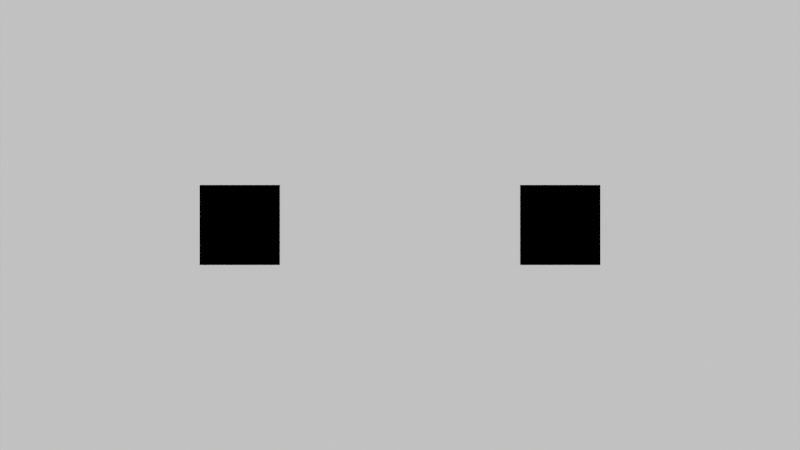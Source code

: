 # Source: s1.blend  (saved by Blender 3.6.13; exported with 4.5.12 LTS)
import bpy
from mathutils import Matrix  # noqa: F401  (used for matrix-valued properties, if any)

bpy.ops.wm.read_factory_settings(use_empty=True)
scene = bpy.context.scene
scene.name = 'Scene'

# ---- collections
col_collection = bpy.data.collections.new('Collection'); scene.collection.children.link(col_collection)
col_collision = bpy.data.collections.new('collision'); col_collection.children.link(col_collision)
col_collision.hide_render = True
col_collection_001 = bpy.data.collections.new('Collection.001'); scene.collection.children.link(col_collection_001)

# ---- images (referenced by path relative to the original .blend; pixels are not part of the script)
import os
ASSET_DIR = os.environ.get("B2B_ASSET_DIR", "")  # directory of the original .blend (textures are referenced by path, not embedded)
HERE = os.path.dirname(os.path.abspath(__file__))  # packed textures are extracted next to this script under _unpacked/

def load_image(name, relpath, width, height, colorspace="sRGB"):
    """Load a texture the original file referenced (path relative to the .blend, or extracted next to this script)."""
    p = next((c for c in (os.path.join(HERE, relpath), os.path.join(ASSET_DIR, relpath)) if relpath and os.path.exists(c)), "")
    if p:
        img = bpy.data.images.load(p, check_existing=True)
        img.name = name
    else:  # same state as the original file: an image datablock whose file is absent (Cycles renders it pink)
        img = bpy.data.images.new(name, width, height)
        img.source = "FILE"
        img.filepath = "//" + (relpath or name)
    img.colorspace_settings.name = colorspace
    return img
img_cube2_color2_001 = load_image('cube2_color2.001', '_unpacked/cube2_color2.e7290db5.png', 1024, 1024, 'sRGB')
img_cube_2_color_1 = load_image('cube_2_color_1', '_unpacked/cube_2_color_1.b39fc617.png', 1024, 1024, 'sRGB')
img_cube1_color_1_001 = load_image('cube1_color_1.001', '_unpacked/cube1_color_1.3f187c2c.png', 1024, 1024, 'sRGB')
img_cube1_color_2_001 = load_image('cube1_color_2.001', '_unpacked/cube1_color_2.746c4f24.png', 1024, 1024, 'sRGB')

# ---- materials (node trees are filled in below, after node groups)
mat_material_001 = bpy.data.materials.new('Material.001')
mat_material_001.use_transparent_shadow = False
mat_cube2_colorsteps = bpy.data.materials.new('cube2_colorsteps')
mat_cube2_colorsteps.use_transparent_shadow = False
mat_cube1_colorsteps = bpy.data.materials.new('cube1_colorsteps')
mat_cube1_colorsteps.use_transparent_shadow = False

# ---- material node trees
mat_material_001.use_nodes = True; mat_material_001.node_tree.nodes.clear()
_N = mat_material_001.node_tree.nodes; _L = mat_material_001.node_tree.links
n0 = _N.new('ShaderNodeBsdfPrincipled'); n0.name = 'Principled BSDF'; n0.location = (10, 300)
n0.distribution = 'GGX'
n0.subsurface_method = 'BURLEY'
n0.inputs[3].default_value = 1.45
n0.inputs[27].default_value = (0.0, 0.0, 0.0, 1.0)
n0.inputs[28].default_value = 1.0
n1 = _N.new('ShaderNodeOutputMaterial'); n1.name = 'Material Output'; n1.location = (300, 300)
_L.new(n0.outputs[0], n1.inputs[0])
n1.is_active_output = True
mat_cube2_colorsteps.use_nodes = True; mat_cube2_colorsteps.node_tree.nodes.clear()
_N = mat_cube2_colorsteps.node_tree.nodes; _L = mat_cube2_colorsteps.node_tree.links
n0 = _N.new('ShaderNodeOutputMaterial'); n0.name = 'Material Output'; n0.location = (905, 414)
n1 = _N.new('ShaderNodeMixShader'); n1.name = 'Mix Shader.001'; n1.location = (581, 349)
n2 = _N.new('ShaderNodeMixShader'); n2.name = 'Mix Shader'; n2.location = (340, 339)
n3 = _N.new('ShaderNodeRGB'); n3.name = 'RGB'; n3.location = (-287, 358)
n3.outputs[0].default_value = (0.0, 0.0, 0.0, 1.0)
n4 = _N.new('ShaderNodeTexImage'); n4.name = 'Image Texture.001'; n4.location = (194, 139)
n4.image = img_cube2_color2_001
n5 = _N.new('ShaderNodeValue'); n5.name = 'Value.001'; n5.location = (-107, 485)
n5.label = 'Step_v'
n5.outputs[0].default_value = -0.5
n6 = _N.new('ShaderNodeMath'); n6.name = 'Math'; n6.location = (125, 469)
n6.operation = 'GREATER_THAN'
n6.inputs[1].default_value = 1.0
n7 = _N.new('ShaderNodeMath'); n7.name = 'Math.001'; n7.location = (309, 655)
n7.operation = 'GREATER_THAN'
n7.inputs[1].default_value = 2.0
n8 = _N.new('ShaderNodeTexImage'); n8.name = 'Image Texture'; n8.location = (-117, 231)
n8.image = img_cube_2_color_1
_L.new(n3.outputs[0], n2.inputs[1])
_L.new(n1.outputs[0], n0.inputs[0])
_L.new(n8.outputs[0], n2.inputs[2])
_L.new(n5.outputs[0], n6.inputs[0])
_L.new(n6.outputs[0], n2.inputs[0])
_L.new(n2.outputs[0], n1.inputs[1])
_L.new(n7.outputs[0], n1.inputs[0])
_L.new(n5.outputs[0], n7.inputs[0])
_L.new(n4.outputs[0], n1.inputs[2])
n0.is_active_output = True
mat_cube1_colorsteps.use_nodes = True; mat_cube1_colorsteps.node_tree.nodes.clear()
_N = mat_cube1_colorsteps.node_tree.nodes; _L = mat_cube1_colorsteps.node_tree.links
n0 = _N.new('ShaderNodeOutputMaterial'); n0.name = 'Material Output'; n0.location = (905, 414)
n1 = _N.new('ShaderNodeMixShader'); n1.name = 'Mix Shader.001'; n1.location = (695, 340)
n2 = _N.new('ShaderNodeMixShader'); n2.name = 'Mix Shader'; n2.location = (388, 339)
n3 = _N.new('ShaderNodeValue'); n3.name = 'Value.001'; n3.location = (-51, 566)
n3.label = 'Step_v'
n3.outputs[0].default_value = -8.9
n4 = _N.new('ShaderNodeMath'); n4.name = 'Math.001'; n4.location = (391, 657)
n4.operation = 'GREATER_THAN'
n4.inputs[1].default_value = 1.8
n5 = _N.new('ShaderNodeMath'); n5.name = 'Math'; n5.location = (167, 537)
n5.operation = 'GREATER_THAN'
n5.inputs[1].default_value = 1.0
n6 = _N.new('ShaderNodeRGB'); n6.name = 'RGB'; n6.location = (-243, 448)
n6.outputs[0].default_value = (0.0, 0.0, 0.0, 1.0)
n7 = _N.new('ShaderNodeTexImage'); n7.name = 'Image Texture'; n7.location = (276, 162)
n7.width = 301
n7.image = img_cube1_color_1_001
n8 = _N.new('ShaderNodeTexImage'); n8.name = 'Image Texture.001'; n8.location = (-235, 228)
n8.width = 397
n8.image = img_cube1_color_2_001
_L.new(n6.outputs[0], n2.inputs[1])
_L.new(n1.outputs[0], n0.inputs[0])
_L.new(n3.outputs[0], n5.inputs[0])
_L.new(n5.outputs[0], n2.inputs[0])
_L.new(n2.outputs[0], n1.inputs[1])
_L.new(n4.outputs[0], n1.inputs[0])
_L.new(n3.outputs[0], n4.inputs[0])
_L.new(n7.outputs[0], n1.inputs[2])
_L.new(n8.outputs[0], n2.inputs[2])
n0.is_active_output = True

# ---- world
world_world = bpy.data.worlds.new('World'); scene.world = world_world
world_world.use_nodes = True; world_world.node_tree.nodes.clear()
_N = world_world.node_tree.nodes; _L = world_world.node_tree.links
n0 = _N.new('ShaderNodeOutputWorld'); n0.name = 'World Output'; n0.location = (300, 300)
n1 = _N.new('ShaderNodeBackground'); n1.name = 'Background'; n1.location = (10, 300)
n1.inputs[0].default_value = (0.05088, 0.05088, 0.05088, 1.0)
_L.new(n1.outputs[0], n0.inputs[0])
n0.is_active_output = True
world_world.color = (0.05088, 0.05088, 0.05088)
world_world.use_sun_shadow = False
world_world.sun_shadow_jitter_overblur = 0.0

# ---- cameras
cam_camera = bpy.data.cameras.new('Camera')
cam_camera.clip_start = 400.0
cam_camera.clip_end = 600.0
cam_camera.lens = 1801.0
cam_camera.ortho_scale = 7.314

# ---- lights
light_sun = bpy.data.lights.new('Sun', 'SUN')
light_sun.transmission_factor = 0.0
light_sun.energy = 2.37
light_sun.shadow_soft_size = 0.125
light_sun.shadow_cascade_max_distance = 600.0

# ---- meshes
me_plane = bpy.data.meshes.new('Plane')
me_plane.from_pydata([(-5.0, -5.0, 0.0), (5.0, -5.0, 0.0), (-5.0, 5.0, 0.0), (5.0, 5.0, 0.0)], [], [(0, 1, 3, 2)])
_uv = me_plane.uv_layers.new(name='UVMap')
_uv.uv.foreach_set('vector', [0.0, 0.0, 1.0, 0.0, 1.0, 1.0, 0.0, 1.0])
me_plane.materials.append(mat_material_001)
me_plane.use_remesh_fix_poles = True
me_plane.use_remesh_preserve_attributes = False
me_plane.update()
me_plane_001 = bpy.data.meshes.new('Plane.001')
me_plane_001.from_pydata([(-5.0, -5.0, 0.0), (5.0, -5.0, 0.0), (-5.0, 5.0, 0.0), (5.0, 5.0, 0.0)], [], [(0, 1, 3, 2)])
_uv = me_plane_001.uv_layers.new(name='UVMap')
_uv.uv.foreach_set('vector', [0.0, 0.0, 1.0, 0.0, 1.0, 1.0, 0.0, 1.0])
me_plane_001.use_remesh_fix_poles = True
me_plane_001.use_remesh_preserve_attributes = False
me_plane_001.update()
me_plane_002 = bpy.data.meshes.new('Plane.002')
me_plane_002.from_pydata([(-5.0, -5.0, 0.0), (5.0, -5.0, 0.0), (-5.0, 5.0, 0.0), (5.0, 5.0, 0.0)], [], [(0, 1, 3, 2)])
_uv = me_plane_002.uv_layers.new(name='UVMap')
_uv.uv.foreach_set('vector', [0.0, 0.0, 1.0, 0.0, 1.0, 1.0, 0.0, 1.0])
me_plane_002.use_remesh_fix_poles = True
me_plane_002.use_remesh_preserve_attributes = False
me_plane_002.update()
me_plane_003 = bpy.data.meshes.new('Plane.003')
me_plane_003.from_pydata([(-5.0, -5.0, 0.0), (5.0, -5.0, 0.0), (-5.0, 5.0, 0.0), (5.0, 5.0, 0.0)], [], [(0, 1, 3, 2)])
_uv = me_plane_003.uv_layers.new(name='UVMap')
_uv.uv.foreach_set('vector', [0.0, 0.0, 1.0, 0.0, 1.0, 1.0, 0.0, 1.0])
me_plane_003.use_remesh_fix_poles = True
me_plane_003.use_remesh_preserve_attributes = False
me_plane_003.update()
me_plane_004 = bpy.data.meshes.new('Plane.004')
me_plane_004.from_pydata([(-5.0, -5.0, 0.0), (5.0, -5.0, 0.0), (-5.0, 5.0, 0.0), (5.0, 5.0, 0.0)], [], [(0, 1, 3, 2)])
_uv = me_plane_004.uv_layers.new(name='UVMap')
_uv.uv.foreach_set('vector', [0.0, 0.0, 1.0, 0.0, 1.0, 1.0, 0.0, 1.0])
me_plane_004.use_remesh_fix_poles = True
me_plane_004.use_remesh_preserve_attributes = False
me_plane_004.update()
me_plane_005 = bpy.data.meshes.new('Plane.005')
me_plane_005.from_pydata([(-5.0, -5.0, 0.0), (5.0, -5.0, 0.0), (-5.0, 5.0, 0.0), (5.0, 5.0, 0.0)], [], [(0, 1, 3, 2)])
_uv = me_plane_005.uv_layers.new(name='UVMap')
_uv.uv.foreach_set('vector', [0.0, 0.0, 1.0, 0.0, 1.0, 1.0, 0.0, 1.0])
me_plane_005.use_remesh_fix_poles = True
me_plane_005.use_remesh_preserve_attributes = False
me_plane_005.update()
me_cube_001 = bpy.data.meshes.new('Cube.001')
me_cube_001.from_pydata([(-0.5, -0.5, -0.5), (-0.5, -0.5, 0.5), (-0.5, 0.5, -0.5), (-0.5, 0.5, 0.5), (0.5, -0.5, -0.5), (0.5, -0.5, 0.5), (0.5, 0.5, -0.5), (0.5, 0.5, 0.5)], [], [(0, 1, 3, 2), (2, 3, 7, 6), (6, 7, 5, 4), (4, 5, 1, 0), (2, 6, 4, 0), (7, 3, 1, 5)])
_uv = me_cube_001.uv_layers.new(name='UVMap')
_uv.uv.foreach_set('vector', [0.375, 0.0, 0.625, 0.0, 0.625, 0.25, 0.375, 0.25, 0.375, 0.25, 0.625, 0.25, 0.625, 0.5, 0.375, 0.5, 0.375, 0.5, 0.625, 0.5, 0.625, 0.75, 0.375, 0.75, 0.375, 0.75, 0.625, 0.75, 0.625, 1.0, 0.375, 1.0, 0.125, 0.5, 0.375, 0.5, 0.375, 0.75, 0.125, 0.75, 0.625, 0.5, 0.875, 0.5, 0.875, 0.75, 0.625, 0.75])
me_cube_001.materials.append(mat_cube2_colorsteps)
me_cube_001.use_remesh_fix_poles = True
me_cube_001.use_remesh_preserve_attributes = False
me_cube_001.use_paint_bone_selection = False
me_cube_001.use_paint_mask = True
me_cube_001.update()
me_cube_003 = bpy.data.meshes.new('Cube.003')
me_cube_003.from_pydata([(-0.5, -0.5, -0.5), (-0.5, -0.5, 0.5), (-0.5, 0.5, -0.5), (-0.5, 0.5, 0.5), (0.5, -0.5, -0.5), (0.5, -0.5, 0.5), (0.5, 0.5, -0.5), (0.5, 0.5, 0.5)], [], [(0, 1, 3, 2), (2, 3, 7, 6), (6, 7, 5, 4), (4, 5, 1, 0), (2, 6, 4, 0), (7, 3, 1, 5)])
_uv = me_cube_003.uv_layers.new(name='UVMap')
_uv.uv.foreach_set('vector', [1.0, 0.0, 1.0, 0.3333, 0.6667, 0.3333, 0.6667, 0.0, 0.3333, 0.0, 0.3333, 0.3333, 0.0, 0.3333, 0.0, 0.0, 0.3333, 0.3333, 0.3333, 0.6667, 0.0, 0.6667, 0.0, 0.3333, 0.6667, 0.0, 0.6667, 0.3333, 0.3333, 0.3333, 0.3333, 0.0, 0.3333, 0.3333, 0.6667, 0.3333, 0.6667, 0.6667, 0.3333, 0.6667, 0.0, 0.6667, 0.3333, 0.6667, 0.3333, 1.0, 0.0, 1.0])
me_cube_003.materials.append(mat_cube1_colorsteps)
me_cube_003.use_remesh_fix_poles = True
me_cube_003.use_remesh_preserve_attributes = False
me_cube_003.use_paint_bone_selection = False
me_cube_003.use_paint_mask = True
me_cube_003.update()

# ---- objects
ob_camera = bpy.data.objects.new('Camera', cam_camera)
ob_plane = bpy.data.objects.new('Plane', me_plane)
ob_sun = bpy.data.objects.new('Sun', light_sun)
ob_floor = bpy.data.objects.new('floor', me_plane_001)
ob_plane_001 = bpy.data.objects.new('Plane.001', me_plane_002)
ob_plane_002 = bpy.data.objects.new('Plane.002', me_plane_003)
ob_plane_003 = bpy.data.objects.new('Plane.003', me_plane_004)
ob_plane_004 = bpy.data.objects.new('Plane.004', me_plane_005)
ob_floor_001 = bpy.data.objects.new('floor.001', me_plane_001)
ob_cube = bpy.data.objects.new('Cube', me_cube_001)
ob_cube_001 = bpy.data.objects.new('Cube.001', me_cube_003)

# ---- transforms, parenting, visibility, modifiers, constraints
ob_camera.location = (0.0, 0.0, 500.0)
ob_camera.lock_rotations_4d = False
ob_camera.empty_display_type = 'ARROWS'
ob_camera.color = (0.0, 0.0, 0.0, 0.0)
ob_camera.display_type = 'WIRE'
ob_camera.lineart.crease_threshold = 0.0
ob_plane.location = (0.0, 0.0, 0.0)
ob_plane.scale = (1.0, 0.5677, 1.0)
ob_sun.location = (0.0, 0.0, 0.0)
ob_floor.location = (0.0, 0.0, 0.0)
ob_floor.hide_render = True
ob_plane_001.location = (0.0, 3.0, 0.0)
ob_plane_001.rotation_euler = (1.571, 0.0, 0.0)
ob_plane_001.hide_render = True
ob_plane_002.location = (0.0, -3.0, 0.0)
ob_plane_002.rotation_euler = (-1.571, 0.0, 0.0)
ob_plane_002.hide_render = True
ob_plane_003.location = (-5.0, 0.0, 0.0)
ob_plane_003.rotation_euler = (0.0, 1.571, 0.0)
ob_plane_004.location = (5.0, 0.0, 0.0)
ob_plane_004.rotation_euler = (0.0, -1.571, 0.0)
ob_floor_001.location = (0.0, 0.0, 8.624)
ob_floor_001.hide_render = True
ob_cube.location = (2.0, 0.0, 0.5)
ob_cube_001.location = (-2.0, 0.0, 0.5)

# ---- collection membership
col_collection.objects.link(ob_camera)
col_collection.objects.link(ob_plane)
col_collection.objects.link(ob_sun)
col_collision.objects.link(ob_floor)
col_collision.objects.link(ob_plane_001)
col_collision.objects.link(ob_plane_002)
col_collision.objects.link(ob_plane_003)
col_collision.objects.link(ob_plane_004)
col_collision.objects.link(ob_floor_001)
col_collection_001.objects.link(ob_cube)
col_collection_001.objects.link(ob_cube_001)

# ---- scene / render settings (as saved in the file)
scene.camera = ob_camera
scene.frame_start = 1; scene.frame_end = 250; scene.frame_set(158)
scene.render.engine = 'BLENDER_EEVEE_NEXT'
scene.render.image_settings.file_format = 'FFMPEG'
scene.render.image_settings.color_mode = 'RGB'
scene.cycles.use_denoising = False
scene.cycles.samples = 128
scene.cycles.sampling_pattern = 'TABULATED_SOBOL'
scene.cycles.use_adaptive_sampling = False
scene.cycles.use_light_tree = False
scene.view_settings.view_transform = 'Filmic'
bpy.context.view_layer.update()
